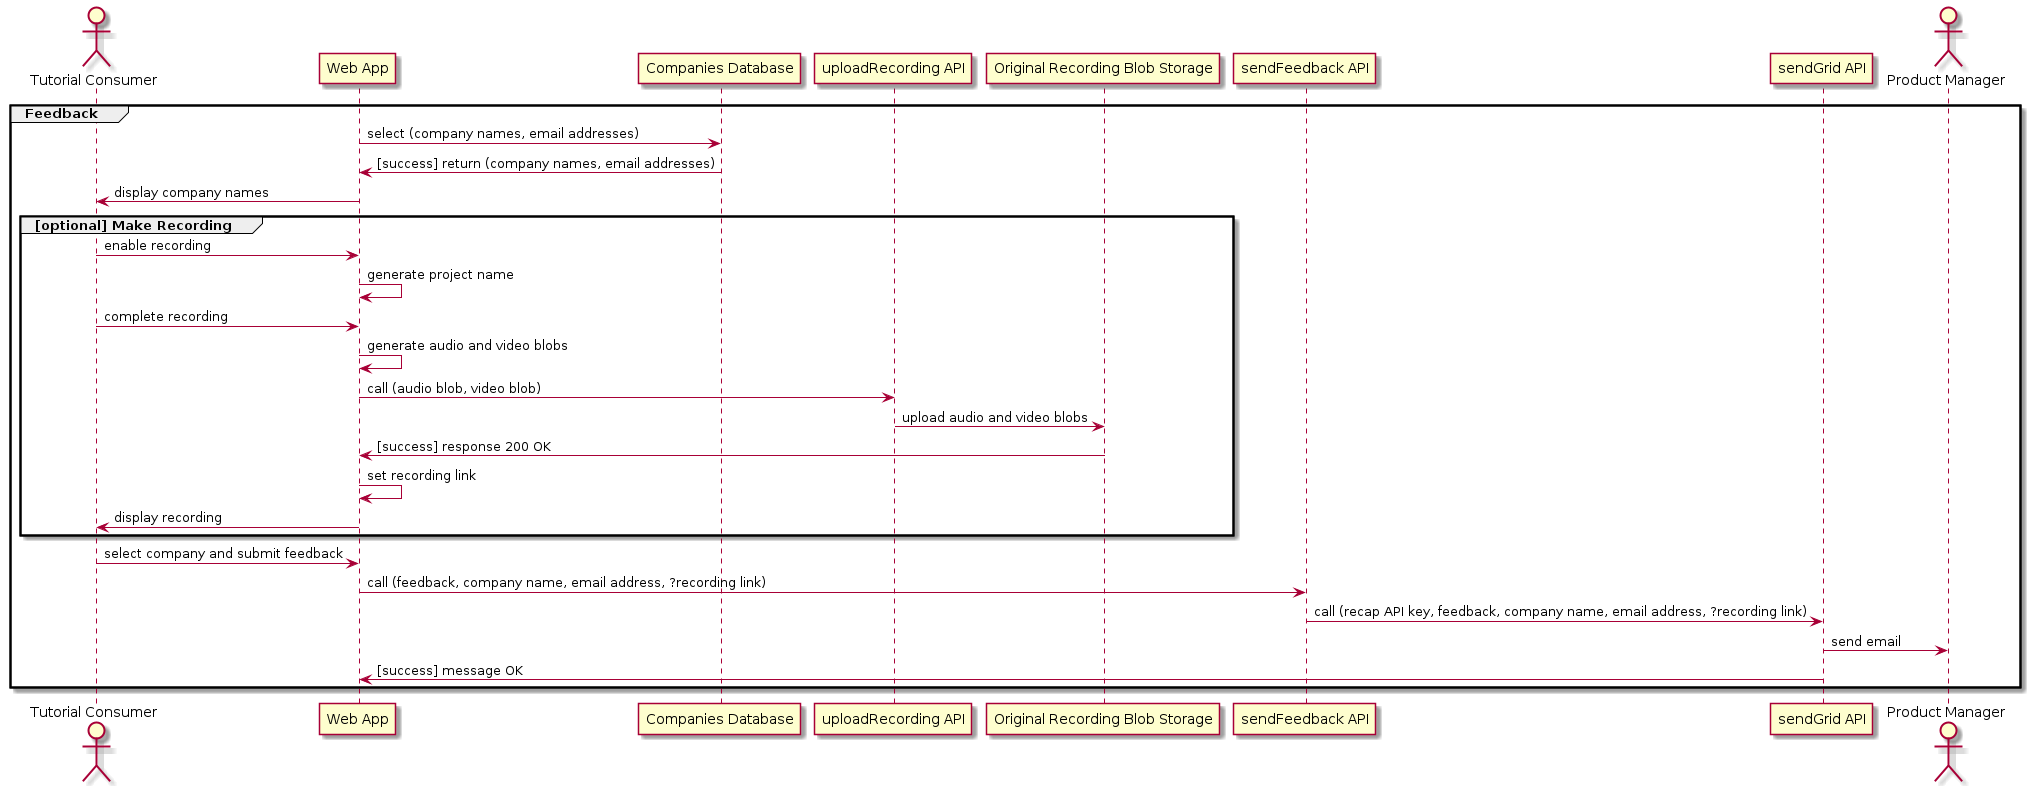

The diagram above was rendered by PlantUML. Its source (embedded in the PNG):
@startuml system-flow_enter-test-result-code

Actor "Tutorial Consumer"

group Feedback
"Web App" -> "Companies Database": select (company names, email addresses)
"Web App" <- "Companies Database": [success] return (company names, email addresses)
"Tutorial Consumer" <- "Web App": display company names

group [optional] Make Recording
"Tutorial Consumer" -> "Web App": enable recording
"Web App" <- "Web App": generate project name
"Tutorial Consumer" -> "Web App": complete recording

"Web App" <- "Web App": generate audio and video blobs
"Web App" -> "uploadRecording API": call (audio blob, video blob)
"uploadRecording API" -> "Original Recording Blob Storage": upload audio and video blobs
"Web App" <- "Original Recording Blob Storage": [success] response 200 OK
"Web App" <- "Web App": set recording link
"Tutorial Consumer" <- "Web App": display recording
end

"Tutorial Consumer" -> "Web App": select company and submit feedback
"Web App" -> "sendFeedback API": call (feedback, company name, email address, ?recording link)
"sendFeedback API" ->  "sendGrid API": call (recap API key, feedback, company name, email address, ?recording link)
Actor "Product Manager"
"sendGrid API" -> "Product Manager": send email
"sendGrid API" -> "Web App": [success] message OK
end

@enduml